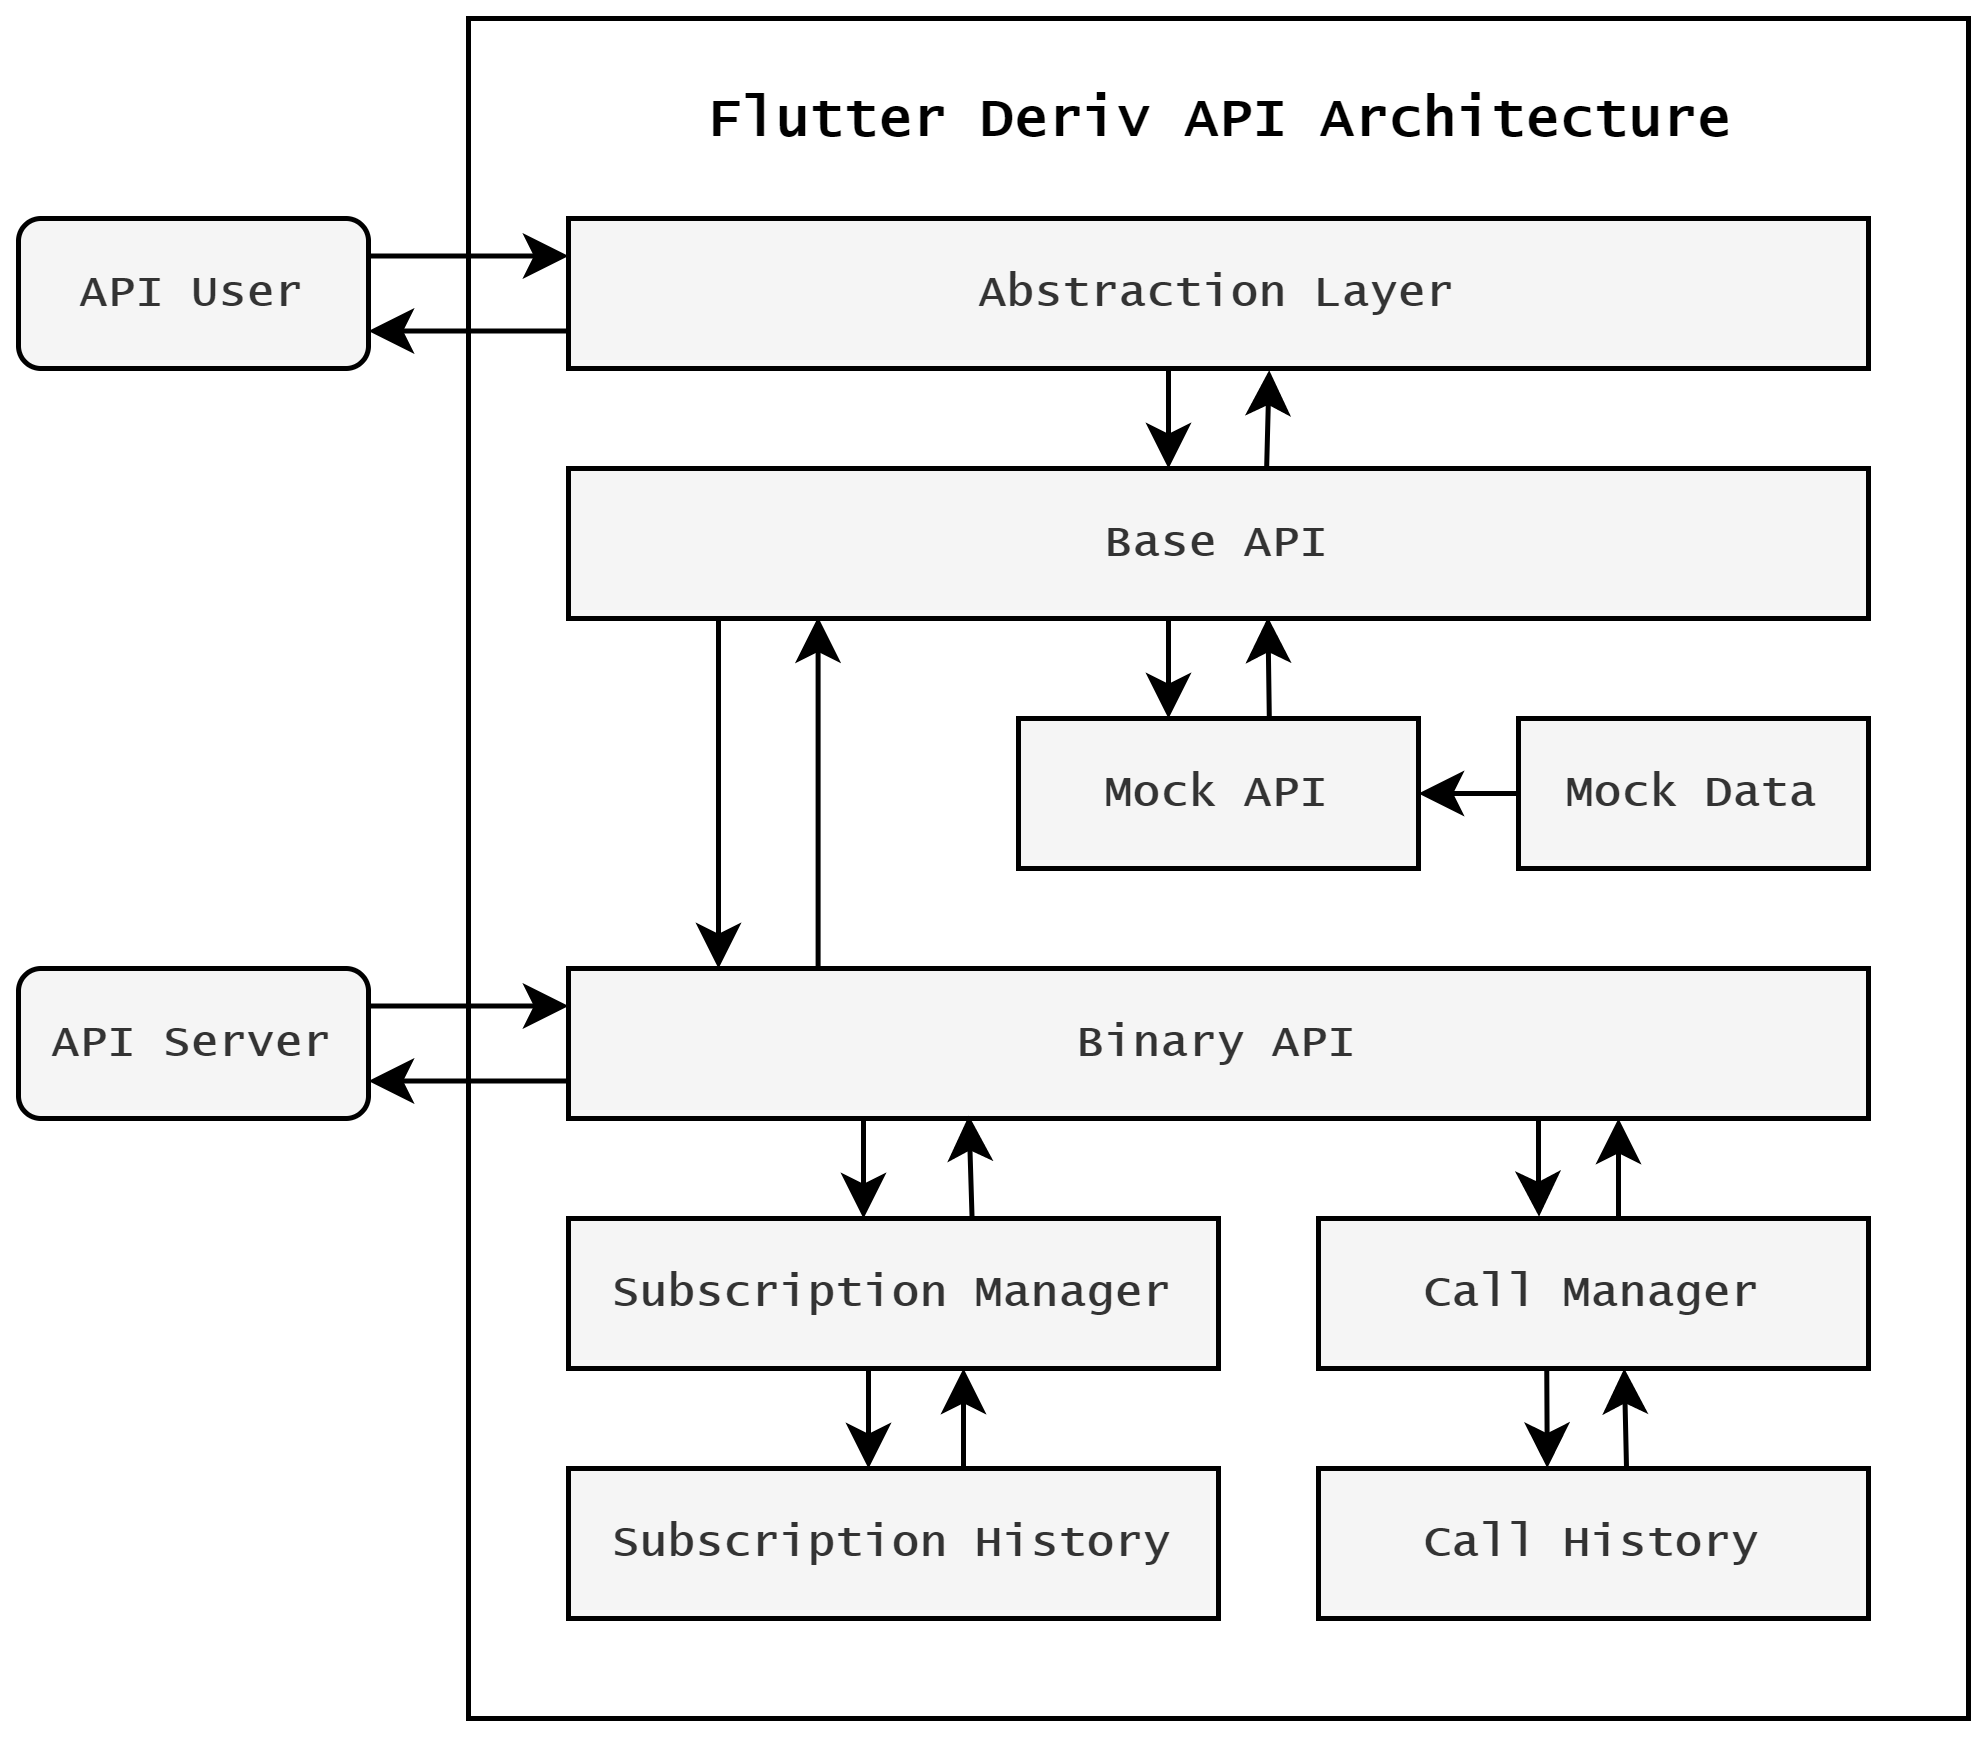

The diagram above was exported from draw.io. Its source (the exported page's mxGraphModel, read from the mxfile embedded in the PNG):
<mxGraphModel dx="1422" dy="794" grid="1" gridSize="10" guides="1" tooltips="1" connect="1" arrows="1" fold="1" page="1" pageScale="1" pageWidth="1169" pageHeight="827" background="none" math="0" shadow="0">
  <root>
    <mxCell id="0" />
    <mxCell id="1" parent="0" />
    <mxCell id="IikgNFsKdJetr8nfwV8X-1" value="" style="rounded=0;whiteSpace=wrap;html=1;" parent="1" vertex="1">
      <mxGeometry x="130" y="40" width="300" height="340" as="geometry" />
    </mxCell>
    <mxCell id="-gPOfB9MVW1tbP32ZTXL-7" style="edgeStyle=orthogonalEdgeStyle;rounded=0;orthogonalLoop=1;jettySize=auto;html=1;shadow=0;fontFamily=Lucida Console;fontSize=9;fontColor=#333333;fontStyle=1;strokeWidth=1;fillColor=#f5f5f5;gradientColor=none;glass=0;labelBackgroundColor=none;labelBorderColor=none;exitX=0.192;exitY=0.007;exitDx=0;exitDy=0;exitPerimeter=0;entryX=0.192;entryY=0.991;entryDx=0;entryDy=0;entryPerimeter=0;" parent="1" source="-gPOfB9MVW1tbP32ZTXL-1" target="-gPOfB9MVW1tbP32ZTXL-4" edge="1">
      <mxGeometry relative="1" as="geometry">
        <Array as="points" />
        <mxPoint x="197" y="161" as="targetPoint" />
      </mxGeometry>
    </mxCell>
    <mxCell id="-mLROIuDFTNx32CG_Ay0-12" style="edgeStyle=orthogonalEdgeStyle;rounded=0;orthogonalLoop=1;jettySize=auto;html=1;entryX=1;entryY=0.75;entryDx=0;entryDy=0;fontFamily=Lucida Console;fontSize=9;fontColor=#333333;exitX=0;exitY=0.75;exitDx=0;exitDy=0;" parent="1" source="-gPOfB9MVW1tbP32ZTXL-1" target="-mLROIuDFTNx32CG_Ay0-10" edge="1">
      <mxGeometry relative="1" as="geometry">
        <Array as="points" />
        <mxPoint x="130" y="252.5" as="targetPoint" />
      </mxGeometry>
    </mxCell>
    <mxCell id="-gPOfB9MVW1tbP32ZTXL-1" value="Binary API" style="rounded=0;whiteSpace=wrap;html=1;shadow=0;fontFamily=Lucida Console;fontSize=9;fontColor=#333333;fontStyle=1;strokeWidth=1;fillColor=#f5f5f5;gradientColor=none;glass=0;labelBackgroundColor=none;labelBorderColor=none;" parent="1" vertex="1">
      <mxGeometry x="150" y="230" width="260" height="30" as="geometry" />
    </mxCell>
    <mxCell id="-gPOfB9MVW1tbP32ZTXL-8" style="edgeStyle=orthogonalEdgeStyle;rounded=0;orthogonalLoop=1;jettySize=auto;html=1;shadow=0;fontFamily=Lucida Console;fontSize=9;fontColor=#333333;fontStyle=1;strokeWidth=1;fillColor=#f5f5f5;gradientColor=none;glass=0;labelBackgroundColor=none;labelBorderColor=none;exitX=0.627;exitY=-0.008;exitDx=0;exitDy=0;exitPerimeter=0;entryX=0.538;entryY=0.992;entryDx=0;entryDy=0;entryPerimeter=0;" parent="1" source="-gPOfB9MVW1tbP32ZTXL-2" target="-gPOfB9MVW1tbP32ZTXL-4" edge="1">
      <mxGeometry relative="1" as="geometry">
        <Array as="points" />
      </mxGeometry>
    </mxCell>
    <mxCell id="-gPOfB9MVW1tbP32ZTXL-2" value="Mock API" style="rounded=0;whiteSpace=wrap;html=1;shadow=0;fontFamily=Lucida Console;fontSize=9;fontColor=#333333;fontStyle=1;strokeWidth=1;fillColor=#f5f5f5;gradientColor=none;glass=0;labelBackgroundColor=none;labelBorderColor=none;" parent="1" vertex="1">
      <mxGeometry x="240" y="180" width="80" height="30" as="geometry" />
    </mxCell>
    <mxCell id="-gPOfB9MVW1tbP32ZTXL-5" style="edgeStyle=orthogonalEdgeStyle;rounded=0;orthogonalLoop=1;jettySize=auto;html=1;shadow=0;fontFamily=Lucida Console;fontSize=9;fontColor=#333333;fontStyle=1;strokeWidth=1;fillColor=#f5f5f5;gradientColor=none;glass=0;labelBackgroundColor=none;labelBorderColor=none;" parent="1" source="-gPOfB9MVW1tbP32ZTXL-4" target="-gPOfB9MVW1tbP32ZTXL-1" edge="1">
      <mxGeometry relative="1" as="geometry">
        <Array as="points">
          <mxPoint x="180" y="200" />
          <mxPoint x="180" y="200" />
        </Array>
      </mxGeometry>
    </mxCell>
    <mxCell id="-gPOfB9MVW1tbP32ZTXL-9" style="edgeStyle=orthogonalEdgeStyle;rounded=0;orthogonalLoop=1;jettySize=auto;html=1;shadow=0;fontFamily=Lucida Console;fontSize=9;fontColor=#333333;fontStyle=1;strokeWidth=1;fillColor=#f5f5f5;gradientColor=none;glass=0;labelBackgroundColor=none;labelBorderColor=none;" parent="1" source="-gPOfB9MVW1tbP32ZTXL-4" edge="1">
      <mxGeometry relative="1" as="geometry">
        <Array as="points">
          <mxPoint x="270" y="170" />
          <mxPoint x="270" y="170" />
        </Array>
        <mxPoint x="270" y="180" as="targetPoint" />
      </mxGeometry>
    </mxCell>
    <mxCell id="AvHguyBFPsVBBAVkqfCw-10" style="edgeStyle=orthogonalEdgeStyle;rounded=0;orthogonalLoop=1;jettySize=auto;html=1;entryX=0.539;entryY=1.011;entryDx=0;entryDy=0;entryPerimeter=0;exitX=0.537;exitY=0.006;exitDx=0;exitDy=0;exitPerimeter=0;" parent="1" source="-gPOfB9MVW1tbP32ZTXL-4" target="-gPOfB9MVW1tbP32ZTXL-20" edge="1">
      <mxGeometry relative="1" as="geometry">
        <mxPoint x="290" y="128" as="sourcePoint" />
      </mxGeometry>
    </mxCell>
    <mxCell id="-gPOfB9MVW1tbP32ZTXL-4" value="Base API" style="rounded=0;whiteSpace=wrap;html=1;fontStyle=1;shadow=0;fontFamily=Lucida Console;fontSize=9;fontColor=#333333;strokeWidth=1;fillColor=#f5f5f5;gradientColor=none;glass=0;labelBackgroundColor=none;labelBorderColor=none;" parent="1" vertex="1">
      <mxGeometry x="150" y="130" width="260" height="30" as="geometry" />
    </mxCell>
    <mxCell id="AvHguyBFPsVBBAVkqfCw-5" style="edgeStyle=orthogonalEdgeStyle;rounded=0;orthogonalLoop=1;jettySize=auto;html=1;entryX=0;entryY=0.25;entryDx=0;entryDy=0;exitX=1;exitY=0.25;exitDx=0;exitDy=0;" parent="1" source="-gPOfB9MVW1tbP32ZTXL-18" target="-gPOfB9MVW1tbP32ZTXL-20" edge="1">
      <mxGeometry relative="1" as="geometry">
        <Array as="points" />
        <mxPoint x="130" y="87.51428571428573" as="sourcePoint" />
      </mxGeometry>
    </mxCell>
    <mxCell id="-gPOfB9MVW1tbP32ZTXL-18" value="API User" style="rounded=1;whiteSpace=wrap;html=1;shadow=0;fontFamily=Lucida Console;fontSize=9;fontColor=#333333;fontStyle=1;strokeWidth=1;fillColor=#f5f5f5;gradientColor=none;glass=0;labelBackgroundColor=none;labelBorderColor=none;comic=0;" parent="1" vertex="1">
      <mxGeometry x="40" y="80" width="70" height="30" as="geometry" />
    </mxCell>
    <mxCell id="AvHguyBFPsVBBAVkqfCw-6" style="edgeStyle=orthogonalEdgeStyle;rounded=0;orthogonalLoop=1;jettySize=auto;html=1;entryX=1;entryY=0.75;entryDx=0;entryDy=0;" parent="1" source="-gPOfB9MVW1tbP32ZTXL-20" target="-gPOfB9MVW1tbP32ZTXL-18" edge="1">
      <mxGeometry relative="1" as="geometry">
        <Array as="points">
          <mxPoint x="140" y="103" />
        </Array>
        <mxPoint x="130" y="102.5" as="targetPoint" />
      </mxGeometry>
    </mxCell>
    <mxCell id="AvHguyBFPsVBBAVkqfCw-9" style="edgeStyle=orthogonalEdgeStyle;rounded=0;orthogonalLoop=1;jettySize=auto;html=1;exitX=0.462;exitY=1.002;exitDx=0;exitDy=0;exitPerimeter=0;" parent="1" source="-gPOfB9MVW1tbP32ZTXL-20" edge="1">
      <mxGeometry relative="1" as="geometry">
        <mxPoint x="270" y="130" as="targetPoint" />
        <Array as="points">
          <mxPoint x="270" y="130" />
        </Array>
      </mxGeometry>
    </mxCell>
    <mxCell id="-gPOfB9MVW1tbP32ZTXL-20" value="Abstraction Layer" style="rounded=0;whiteSpace=wrap;html=1;shadow=0;fontFamily=Lucida Console;fontSize=9;fontColor=#333333;fontStyle=1;strokeWidth=1;fillColor=#f5f5f5;gradientColor=none;glass=0;labelBackgroundColor=none;labelBorderColor=none;" parent="1" vertex="1">
      <mxGeometry x="150" y="80" width="260" height="30" as="geometry" />
    </mxCell>
    <mxCell id="-mLROIuDFTNx32CG_Ay0-4" style="edgeStyle=orthogonalEdgeStyle;rounded=0;orthogonalLoop=1;jettySize=auto;html=1;fontFamily=Lucida Console;fontSize=9;fontColor=#333333;" parent="1" edge="1">
      <mxGeometry relative="1" as="geometry">
        <Array as="points">
          <mxPoint x="209" y="275" />
          <mxPoint x="209" y="275" />
        </Array>
        <mxPoint x="209" y="260" as="sourcePoint" />
        <mxPoint x="209" y="280" as="targetPoint" />
      </mxGeometry>
    </mxCell>
    <mxCell id="-mLROIuDFTNx32CG_Ay0-7" style="edgeStyle=orthogonalEdgeStyle;rounded=0;orthogonalLoop=1;jettySize=auto;html=1;fontFamily=Lucida Console;fontSize=9;fontColor=#333333;entryX=0.401;entryY=-0.012;entryDx=0;entryDy=0;entryPerimeter=0;" parent="1" target="-gPOfB9MVW1tbP32ZTXL-29" edge="1">
      <mxGeometry relative="1" as="geometry">
        <Array as="points">
          <mxPoint x="344" y="275" />
          <mxPoint x="344" y="275" />
        </Array>
        <mxPoint x="344" y="260" as="sourcePoint" />
        <mxPoint x="344" y="279" as="targetPoint" />
      </mxGeometry>
    </mxCell>
    <mxCell id="-mLROIuDFTNx32CG_Ay0-5" style="edgeStyle=orthogonalEdgeStyle;rounded=0;orthogonalLoop=1;jettySize=auto;html=1;entryX=0.308;entryY=0.981;entryDx=0;entryDy=0;entryPerimeter=0;fontFamily=Lucida Console;fontSize=9;fontColor=#333333;exitX=0.621;exitY=0.015;exitDx=0;exitDy=0;exitPerimeter=0;" parent="1" source="-gPOfB9MVW1tbP32ZTXL-28" target="-gPOfB9MVW1tbP32ZTXL-1" edge="1">
      <mxGeometry relative="1" as="geometry">
        <Array as="points" />
        <mxPoint x="239.96000000000004" y="260" as="targetPoint" />
      </mxGeometry>
    </mxCell>
    <mxCell id="shC_jcc84ZT0RpFHQINs-7" style="edgeStyle=orthogonalEdgeStyle;rounded=0;orthogonalLoop=1;jettySize=auto;html=1;exitX=0.453;exitY=0.964;exitDx=0;exitDy=0;exitPerimeter=0;" parent="1" source="-gPOfB9MVW1tbP32ZTXL-28" target="shC_jcc84ZT0RpFHQINs-1" edge="1">
      <mxGeometry relative="1" as="geometry">
        <mxPoint x="210" y="330" as="targetPoint" />
        <Array as="points">
          <mxPoint x="210" y="309" />
        </Array>
      </mxGeometry>
    </mxCell>
    <mxCell id="-gPOfB9MVW1tbP32ZTXL-28" value="Subscription Manager" style="rounded=0;fillColor=#f5f5f5;strokeColor=#000000;fontColor=#333333;gradientColor=none;strokeWidth=1;perimeterSpacing=0;shadow=0;glass=0;comic=0;fontStyle=1;labelBackgroundColor=none;labelBorderColor=none;html=1;fontSize=9;fontFamily=Lucida Console;whiteSpace=wrap;" parent="1" vertex="1">
      <mxGeometry x="150" y="280" width="130" height="30" as="geometry" />
    </mxCell>
    <mxCell id="shC_jcc84ZT0RpFHQINs-8" style="edgeStyle=orthogonalEdgeStyle;rounded=0;orthogonalLoop=1;jettySize=auto;html=1;" parent="1" source="-gPOfB9MVW1tbP32ZTXL-29" edge="1">
      <mxGeometry relative="1" as="geometry">
        <mxPoint x="360" y="260" as="targetPoint" />
        <Array as="points">
          <mxPoint x="360" y="260" />
          <mxPoint x="360" y="260" />
        </Array>
      </mxGeometry>
    </mxCell>
    <mxCell id="shC_jcc84ZT0RpFHQINs-9" style="edgeStyle=orthogonalEdgeStyle;rounded=0;orthogonalLoop=1;jettySize=auto;html=1;entryX=0.416;entryY=-0.003;entryDx=0;entryDy=0;entryPerimeter=0;exitX=0.415;exitY=1.003;exitDx=0;exitDy=0;exitPerimeter=0;" parent="1" source="-gPOfB9MVW1tbP32ZTXL-29" target="shC_jcc84ZT0RpFHQINs-2" edge="1">
      <mxGeometry relative="1" as="geometry">
        <mxPoint x="355" y="325" as="targetPoint" />
        <mxPoint x="346" y="311" as="sourcePoint" />
        <Array as="points">
          <mxPoint x="346" y="310" />
        </Array>
      </mxGeometry>
    </mxCell>
    <mxCell id="-gPOfB9MVW1tbP32ZTXL-29" value="Call Manager" style="rounded=0;whiteSpace=wrap;html=1;shadow=0;fontFamily=Lucida Console;fontSize=9;fontColor=#333333;fontStyle=1;strokeWidth=1;fillColor=#f5f5f5;gradientColor=none;glass=0;labelBackgroundColor=none;labelBorderColor=none;" parent="1" vertex="1">
      <mxGeometry x="300" y="280" width="110" height="30" as="geometry" />
    </mxCell>
    <mxCell id="-mLROIuDFTNx32CG_Ay0-11" style="edgeStyle=orthogonalEdgeStyle;rounded=0;orthogonalLoop=1;jettySize=auto;html=1;fontFamily=Lucida Console;fontSize=9;fontColor=#333333;entryX=0;entryY=0.25;entryDx=0;entryDy=0;exitX=1;exitY=0.25;exitDx=0;exitDy=0;" parent="1" source="-mLROIuDFTNx32CG_Ay0-10" target="-gPOfB9MVW1tbP32ZTXL-1" edge="1">
      <mxGeometry relative="1" as="geometry">
        <mxPoint x="148" y="196" as="targetPoint" />
        <Array as="points" />
        <mxPoint x="130" y="237.5" as="sourcePoint" />
      </mxGeometry>
    </mxCell>
    <mxCell id="-mLROIuDFTNx32CG_Ay0-10" value="API Server" style="rounded=1;whiteSpace=wrap;html=1;shadow=0;fontFamily=Lucida Console;fontSize=9;fontColor=#333333;fontStyle=1;strokeWidth=1;fillColor=#f5f5f5;gradientColor=none;glass=0;labelBackgroundColor=none;labelBorderColor=none;comic=0;" parent="1" vertex="1">
      <mxGeometry x="40" y="230" width="70" height="30" as="geometry" />
    </mxCell>
    <mxCell id="AvHguyBFPsVBBAVkqfCw-13" style="edgeStyle=orthogonalEdgeStyle;rounded=0;orthogonalLoop=1;jettySize=auto;html=1;" parent="1" source="AvHguyBFPsVBBAVkqfCw-11" edge="1">
      <mxGeometry relative="1" as="geometry">
        <mxPoint x="320" y="195" as="targetPoint" />
        <Array as="points">
          <mxPoint x="320" y="195" />
        </Array>
      </mxGeometry>
    </mxCell>
    <mxCell id="AvHguyBFPsVBBAVkqfCw-11" value="Mock Data" style="rounded=0;whiteSpace=wrap;html=1;shadow=0;fontFamily=Lucida Console;fontSize=9;fontColor=#333333;fontStyle=1;strokeWidth=1;fillColor=#f5f5f5;gradientColor=none;glass=0;labelBackgroundColor=none;labelBorderColor=none;" parent="1" vertex="1">
      <mxGeometry x="340" y="180" width="70" height="30" as="geometry" />
    </mxCell>
    <mxCell id="AvHguyBFPsVBBAVkqfCw-14" value="&lt;span style=&quot;font-size: 11px;&quot;&gt;&lt;font style=&quot;font-size: 11px;&quot; face=&quot;Lucida Console&quot;&gt;Flutter Deriv API Architecture&lt;/font&gt;&lt;/span&gt;" style="text;html=1;align=center;verticalAlign=middle;resizable=0;points=[];autosize=1;fontStyle=1;strokeColor=none;rounded=0;shadow=0;comic=0;fontSize=11;" parent="1" vertex="1">
      <mxGeometry x="170" y="50" width="220" height="20" as="geometry" />
    </mxCell>
    <mxCell id="shC_jcc84ZT0RpFHQINs-4" style="edgeStyle=orthogonalEdgeStyle;rounded=0;orthogonalLoop=1;jettySize=auto;html=1;" parent="1" source="shC_jcc84ZT0RpFHQINs-1" edge="1">
      <mxGeometry relative="1" as="geometry">
        <mxPoint x="229" y="310" as="targetPoint" />
        <Array as="points">
          <mxPoint x="229" y="310" />
        </Array>
      </mxGeometry>
    </mxCell>
    <mxCell id="shC_jcc84ZT0RpFHQINs-1" value="Subscription History" style="rounded=0;fillColor=#f5f5f5;strokeColor=#000000;fontColor=#333333;gradientColor=none;strokeWidth=1;perimeterSpacing=0;shadow=0;glass=0;comic=0;fontStyle=1;labelBackgroundColor=none;labelBorderColor=none;html=1;fontSize=9;fontFamily=Lucida Console;whiteSpace=wrap;" parent="1" vertex="1">
      <mxGeometry x="150" y="330" width="130" height="30" as="geometry" />
    </mxCell>
    <mxCell id="shC_jcc84ZT0RpFHQINs-3" style="edgeStyle=orthogonalEdgeStyle;rounded=0;orthogonalLoop=1;jettySize=auto;html=1;entryX=0.556;entryY=1;entryDx=0;entryDy=0;entryPerimeter=0;exitX=0.56;exitY=-0.005;exitDx=0;exitDy=0;exitPerimeter=0;" parent="1" source="shC_jcc84ZT0RpFHQINs-2" target="-gPOfB9MVW1tbP32ZTXL-29" edge="1">
      <mxGeometry relative="1" as="geometry">
        <mxPoint x="355" y="315" as="targetPoint" />
        <Array as="points">
          <mxPoint x="361" y="330" />
        </Array>
      </mxGeometry>
    </mxCell>
    <mxCell id="shC_jcc84ZT0RpFHQINs-2" value="Call History" style="rounded=0;fillColor=#f5f5f5;strokeColor=#000000;fontColor=#333333;gradientColor=none;strokeWidth=1;perimeterSpacing=0;shadow=0;glass=0;comic=0;fontStyle=1;labelBackgroundColor=none;labelBorderColor=none;html=1;fontSize=9;fontFamily=Lucida Console;whiteSpace=wrap;" parent="1" vertex="1">
      <mxGeometry x="300" y="330" width="110" height="30" as="geometry" />
    </mxCell>
  </root>
</mxGraphModel>